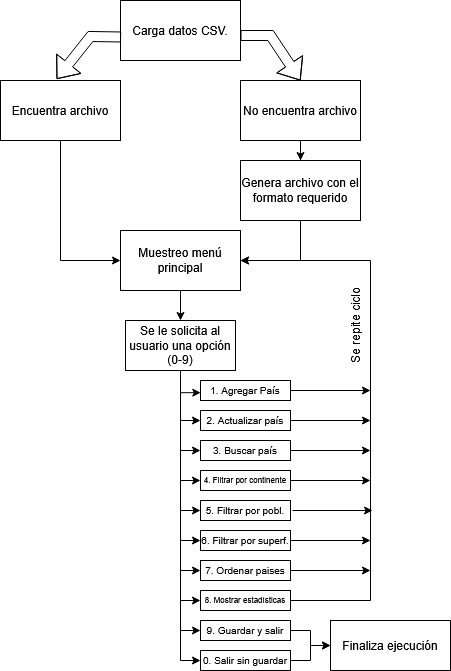

The diagram above was exported from draw.io. Its source (the exported page's mxGraphModel, read from the mxfile embedded in the PNG):
<mxGraphModel dx="1130" dy="629" grid="1" gridSize="10" guides="1" tooltips="1" connect="1" arrows="1" fold="1" page="1" pageScale="1" pageWidth="827" pageHeight="1169" math="0" shadow="0">
  <root>
    <mxCell id="0" />
    <mxCell id="1" parent="0" />
    <mxCell id="fGRXCfAPmy-nWEZF1Guv-1" parent="1" style="rounded=0;whiteSpace=wrap;html=1;" value="Carga datos CSV." vertex="1">
      <mxGeometry height="60" width="120" x="350" y="60" as="geometry" />
    </mxCell>
    <mxCell id="fGRXCfAPmy-nWEZF1Guv-8" edge="1" parent="1" source="fGRXCfAPmy-nWEZF1Guv-2" style="edgeStyle=orthogonalEdgeStyle;rounded=0;orthogonalLoop=1;jettySize=auto;html=1;" target="fGRXCfAPmy-nWEZF1Guv-7">
      <mxGeometry relative="1" as="geometry">
        <mxPoint x="530" y="210" as="targetPoint" />
      </mxGeometry>
    </mxCell>
    <mxCell id="fGRXCfAPmy-nWEZF1Guv-2" parent="1" style="rounded=0;whiteSpace=wrap;html=1;" value="No encuentra archivo" vertex="1">
      <mxGeometry height="60" width="120" x="470" y="140" as="geometry" />
    </mxCell>
    <mxCell id="fGRXCfAPmy-nWEZF1Guv-11" edge="1" parent="1" source="fGRXCfAPmy-nWEZF1Guv-3" style="edgeStyle=orthogonalEdgeStyle;rounded=0;orthogonalLoop=1;jettySize=auto;html=1;entryX=0;entryY=0.5;entryDx=0;entryDy=0;" target="fGRXCfAPmy-nWEZF1Guv-9">
      <mxGeometry relative="1" as="geometry" />
    </mxCell>
    <mxCell id="fGRXCfAPmy-nWEZF1Guv-3" parent="1" style="rounded=0;whiteSpace=wrap;html=1;" value="Encuentra archivo" vertex="1">
      <mxGeometry height="60" width="120" x="230" y="140" as="geometry" />
    </mxCell>
    <mxCell id="fGRXCfAPmy-nWEZF1Guv-5" edge="1" parent="1" style="shape=flexArrow;endArrow=classic;html=1;rounded=0;entryX=0.5;entryY=0;entryDx=0;entryDy=0;" target="fGRXCfAPmy-nWEZF1Guv-2" value="">
      <mxGeometry height="50" relative="1" width="50" as="geometry">
        <Array as="points">
          <mxPoint x="500" y="95" />
        </Array>
        <mxPoint x="470" y="95" as="sourcePoint" />
        <mxPoint x="540" y="110" as="targetPoint" />
      </mxGeometry>
    </mxCell>
    <mxCell id="fGRXCfAPmy-nWEZF1Guv-6" edge="1" parent="1" source="fGRXCfAPmy-nWEZF1Guv-1" style="shape=flexArrow;endArrow=classic;html=1;rounded=0;exitX=0.005;exitY=0.608;exitDx=0;exitDy=0;entryX=0.468;entryY=-0.024;entryDx=0;entryDy=0;entryPerimeter=0;exitPerimeter=0;" target="fGRXCfAPmy-nWEZF1Guv-3" value="">
      <mxGeometry height="50" relative="1" width="50" as="geometry">
        <Array as="points">
          <mxPoint x="320" y="96" />
        </Array>
        <mxPoint x="310" y="125" as="sourcePoint" />
        <mxPoint x="240" y="90" as="targetPoint" />
      </mxGeometry>
    </mxCell>
    <mxCell id="fGRXCfAPmy-nWEZF1Guv-10" edge="1" parent="1" source="fGRXCfAPmy-nWEZF1Guv-7" style="edgeStyle=orthogonalEdgeStyle;rounded=0;orthogonalLoop=1;jettySize=auto;html=1;entryX=1;entryY=0.5;entryDx=0;entryDy=0;" target="fGRXCfAPmy-nWEZF1Guv-9">
      <mxGeometry relative="1" as="geometry" />
    </mxCell>
    <mxCell id="fGRXCfAPmy-nWEZF1Guv-7" parent="1" style="rounded=0;whiteSpace=wrap;html=1;" value="Genera archivo con el formato requerido" vertex="1">
      <mxGeometry height="60" width="120" x="470" y="220" as="geometry" />
    </mxCell>
    <mxCell id="fGRXCfAPmy-nWEZF1Guv-15" edge="1" parent="1" source="fGRXCfAPmy-nWEZF1Guv-9" style="edgeStyle=orthogonalEdgeStyle;rounded=0;orthogonalLoop=1;jettySize=auto;html=1;exitX=0.5;exitY=1;exitDx=0;exitDy=0;entryX=0.5;entryY=0;entryDx=0;entryDy=0;" target="fGRXCfAPmy-nWEZF1Guv-12">
      <mxGeometry relative="1" as="geometry" />
    </mxCell>
    <mxCell id="fGRXCfAPmy-nWEZF1Guv-9" parent="1" style="rounded=0;whiteSpace=wrap;html=1;" value="&lt;div&gt;Muestreo menú principal&lt;/div&gt;" vertex="1">
      <mxGeometry height="60" width="120" x="350" y="290" as="geometry" />
    </mxCell>
    <mxCell id="fGRXCfAPmy-nWEZF1Guv-32" edge="1" parent="1" source="fGRXCfAPmy-nWEZF1Guv-12" style="edgeStyle=orthogonalEdgeStyle;rounded=0;orthogonalLoop=1;jettySize=auto;html=1;entryX=0;entryY=0.5;entryDx=0;entryDy=0;" target="fGRXCfAPmy-nWEZF1Guv-17">
      <mxGeometry relative="1" as="geometry" />
    </mxCell>
    <mxCell id="fGRXCfAPmy-nWEZF1Guv-33" edge="1" parent="1" source="fGRXCfAPmy-nWEZF1Guv-12" style="edgeStyle=orthogonalEdgeStyle;rounded=0;orthogonalLoop=1;jettySize=auto;html=1;entryX=0;entryY=0.5;entryDx=0;entryDy=0;" target="fGRXCfAPmy-nWEZF1Guv-18">
      <mxGeometry relative="1" as="geometry" />
    </mxCell>
    <mxCell id="fGRXCfAPmy-nWEZF1Guv-34" edge="1" parent="1" source="fGRXCfAPmy-nWEZF1Guv-12" style="edgeStyle=orthogonalEdgeStyle;rounded=0;orthogonalLoop=1;jettySize=auto;html=1;entryX=0;entryY=0.5;entryDx=0;entryDy=0;" target="fGRXCfAPmy-nWEZF1Guv-19">
      <mxGeometry relative="1" as="geometry" />
    </mxCell>
    <mxCell id="fGRXCfAPmy-nWEZF1Guv-35" edge="1" parent="1" source="fGRXCfAPmy-nWEZF1Guv-12" style="edgeStyle=orthogonalEdgeStyle;rounded=0;orthogonalLoop=1;jettySize=auto;html=1;entryX=0;entryY=0.5;entryDx=0;entryDy=0;" target="fGRXCfAPmy-nWEZF1Guv-20">
      <mxGeometry relative="1" as="geometry" />
    </mxCell>
    <mxCell id="fGRXCfAPmy-nWEZF1Guv-37" edge="1" parent="1" source="fGRXCfAPmy-nWEZF1Guv-12" style="edgeStyle=orthogonalEdgeStyle;rounded=0;orthogonalLoop=1;jettySize=auto;html=1;entryX=0;entryY=0.5;entryDx=0;entryDy=0;" target="fGRXCfAPmy-nWEZF1Guv-22">
      <mxGeometry relative="1" as="geometry" />
    </mxCell>
    <mxCell id="fGRXCfAPmy-nWEZF1Guv-38" edge="1" parent="1" source="fGRXCfAPmy-nWEZF1Guv-12" style="edgeStyle=orthogonalEdgeStyle;rounded=0;orthogonalLoop=1;jettySize=auto;html=1;entryX=0;entryY=0.5;entryDx=0;entryDy=0;" target="fGRXCfAPmy-nWEZF1Guv-23">
      <mxGeometry relative="1" as="geometry" />
    </mxCell>
    <mxCell id="fGRXCfAPmy-nWEZF1Guv-39" edge="1" parent="1" source="fGRXCfAPmy-nWEZF1Guv-12" style="edgeStyle=orthogonalEdgeStyle;rounded=0;orthogonalLoop=1;jettySize=auto;html=1;entryX=0;entryY=0.5;entryDx=0;entryDy=0;" target="fGRXCfAPmy-nWEZF1Guv-24">
      <mxGeometry relative="1" as="geometry" />
    </mxCell>
    <mxCell id="fGRXCfAPmy-nWEZF1Guv-40" edge="1" parent="1" source="fGRXCfAPmy-nWEZF1Guv-12" style="edgeStyle=orthogonalEdgeStyle;rounded=0;orthogonalLoop=1;jettySize=auto;html=1;entryX=0;entryY=0.5;entryDx=0;entryDy=0;" target="fGRXCfAPmy-nWEZF1Guv-21">
      <mxGeometry relative="1" as="geometry" />
    </mxCell>
    <mxCell id="fGRXCfAPmy-nWEZF1Guv-42" edge="1" parent="1" source="fGRXCfAPmy-nWEZF1Guv-12" style="edgeStyle=orthogonalEdgeStyle;rounded=0;orthogonalLoop=1;jettySize=auto;html=1;entryX=0;entryY=0.5;entryDx=0;entryDy=0;" target="fGRXCfAPmy-nWEZF1Guv-41">
      <mxGeometry relative="1" as="geometry" />
    </mxCell>
    <mxCell id="fGRXCfAPmy-nWEZF1Guv-12" parent="1" style="rounded=0;whiteSpace=wrap;html=1;" value="&lt;div&gt;Se le solicita al usuario una opción (0-9)&lt;/div&gt;" vertex="1">
      <mxGeometry height="50" width="110" x="355" y="380" as="geometry" />
    </mxCell>
    <mxCell id="fGRXCfAPmy-nWEZF1Guv-51" edge="1" parent="1" source="fGRXCfAPmy-nWEZF1Guv-16" style="edgeStyle=orthogonalEdgeStyle;rounded=0;orthogonalLoop=1;jettySize=auto;html=1;">
      <mxGeometry relative="1" as="geometry">
        <mxPoint x="600" y="450" as="targetPoint" />
      </mxGeometry>
    </mxCell>
    <mxCell id="fGRXCfAPmy-nWEZF1Guv-16" parent="1" style="rounded=0;whiteSpace=wrap;html=1;fontSize=10;" value="&lt;font&gt;1. Agregar País&lt;/font&gt;" vertex="1">
      <mxGeometry height="20" width="90" x="430" y="440" as="geometry" />
    </mxCell>
    <mxCell id="fGRXCfAPmy-nWEZF1Guv-50" edge="1" parent="1" source="fGRXCfAPmy-nWEZF1Guv-17" style="edgeStyle=orthogonalEdgeStyle;rounded=0;orthogonalLoop=1;jettySize=auto;html=1;">
      <mxGeometry relative="1" as="geometry">
        <mxPoint x="600" y="480" as="targetPoint" />
      </mxGeometry>
    </mxCell>
    <mxCell id="fGRXCfAPmy-nWEZF1Guv-17" parent="1" style="rounded=0;whiteSpace=wrap;html=1;fontSize=10;" value="2. Actualizar país" vertex="1">
      <mxGeometry height="20" width="90" x="430" y="470" as="geometry" />
    </mxCell>
    <mxCell id="fGRXCfAPmy-nWEZF1Guv-49" edge="1" parent="1" source="fGRXCfAPmy-nWEZF1Guv-18" style="edgeStyle=orthogonalEdgeStyle;rounded=0;orthogonalLoop=1;jettySize=auto;html=1;">
      <mxGeometry relative="1" as="geometry">
        <mxPoint x="600" y="510" as="targetPoint" />
      </mxGeometry>
    </mxCell>
    <mxCell id="fGRXCfAPmy-nWEZF1Guv-18" parent="1" style="rounded=0;whiteSpace=wrap;html=1;fontSize=10;" value="&lt;div&gt;3. Buscar país&lt;/div&gt;" vertex="1">
      <mxGeometry height="20" width="90" x="430" y="500" as="geometry" />
    </mxCell>
    <mxCell id="fGRXCfAPmy-nWEZF1Guv-48" edge="1" parent="1" source="fGRXCfAPmy-nWEZF1Guv-19" style="edgeStyle=orthogonalEdgeStyle;rounded=0;orthogonalLoop=1;jettySize=auto;html=1;">
      <mxGeometry relative="1" as="geometry">
        <mxPoint x="600" y="540" as="targetPoint" />
      </mxGeometry>
    </mxCell>
    <mxCell id="fGRXCfAPmy-nWEZF1Guv-19" parent="1" style="rounded=0;whiteSpace=wrap;html=1;fontSize=8;" value="4. Filtrar por continente" vertex="1">
      <mxGeometry height="20" width="90" x="430" y="530" as="geometry" />
    </mxCell>
    <mxCell id="fGRXCfAPmy-nWEZF1Guv-52" edge="1" parent="1" style="edgeStyle=orthogonalEdgeStyle;rounded=0;orthogonalLoop=1;jettySize=auto;html=1;">
      <mxGeometry relative="1" as="geometry">
        <mxPoint x="522" y="570" as="sourcePoint" />
        <mxPoint x="602" y="570" as="targetPoint" />
      </mxGeometry>
    </mxCell>
    <mxCell id="fGRXCfAPmy-nWEZF1Guv-20" parent="1" style="rounded=0;whiteSpace=wrap;html=1;fontSize=10;" value="5. Filtrar por pobl." vertex="1">
      <mxGeometry height="20" width="90" x="430" y="560" as="geometry" />
    </mxCell>
    <mxCell id="fGRXCfAPmy-nWEZF1Guv-47" edge="1" parent="1" source="fGRXCfAPmy-nWEZF1Guv-21" style="edgeStyle=orthogonalEdgeStyle;rounded=0;orthogonalLoop=1;jettySize=auto;html=1;">
      <mxGeometry relative="1" as="geometry">
        <mxPoint x="600" y="600" as="targetPoint" />
      </mxGeometry>
    </mxCell>
    <mxCell id="fGRXCfAPmy-nWEZF1Guv-21" parent="1" style="rounded=0;whiteSpace=wrap;html=1;fontSize=10;" value="6. Filtrar por superf." vertex="1">
      <mxGeometry height="20" width="90" x="430" y="590" as="geometry" />
    </mxCell>
    <mxCell id="fGRXCfAPmy-nWEZF1Guv-46" edge="1" parent="1" source="fGRXCfAPmy-nWEZF1Guv-22" style="edgeStyle=orthogonalEdgeStyle;rounded=0;orthogonalLoop=1;jettySize=auto;html=1;">
      <mxGeometry relative="1" as="geometry">
        <mxPoint x="600" y="630" as="targetPoint" />
      </mxGeometry>
    </mxCell>
    <mxCell id="fGRXCfAPmy-nWEZF1Guv-22" parent="1" style="rounded=0;whiteSpace=wrap;html=1;fontSize=10;" value="&lt;div&gt;7. Ordenar paises&lt;/div&gt;" vertex="1">
      <mxGeometry height="20" width="90" x="430" y="620" as="geometry" />
    </mxCell>
    <mxCell id="fGRXCfAPmy-nWEZF1Guv-45" edge="1" parent="1" source="fGRXCfAPmy-nWEZF1Guv-23" style="edgeStyle=orthogonalEdgeStyle;rounded=0;orthogonalLoop=1;jettySize=auto;html=1;entryX=1;entryY=0.5;entryDx=0;entryDy=0;" target="fGRXCfAPmy-nWEZF1Guv-9">
      <mxGeometry relative="1" as="geometry">
        <Array as="points">
          <mxPoint x="600" y="660" />
          <mxPoint x="600" y="320" />
        </Array>
        <mxPoint x="600" y="660" as="targetPoint" />
      </mxGeometry>
    </mxCell>
    <mxCell id="fGRXCfAPmy-nWEZF1Guv-23" parent="1" style="rounded=0;whiteSpace=wrap;html=1;fontSize=8;" value="8. Mostrar estadísticas" vertex="1">
      <mxGeometry height="20" width="90" x="430" y="650" as="geometry" />
    </mxCell>
    <mxCell id="fGRXCfAPmy-nWEZF1Guv-58" edge="1" parent="1" source="fGRXCfAPmy-nWEZF1Guv-24" style="edgeStyle=orthogonalEdgeStyle;rounded=0;orthogonalLoop=1;jettySize=auto;html=1;entryX=0;entryY=0.5;entryDx=0;entryDy=0;" target="fGRXCfAPmy-nWEZF1Guv-57">
      <mxGeometry relative="1" as="geometry" />
    </mxCell>
    <mxCell id="fGRXCfAPmy-nWEZF1Guv-24" parent="1" style="rounded=0;whiteSpace=wrap;html=1;fontSize=10;" value="9. Guardar y salir" vertex="1">
      <mxGeometry height="20" width="90" x="430" y="680" as="geometry" />
    </mxCell>
    <mxCell id="fGRXCfAPmy-nWEZF1Guv-30" edge="1" parent="1" source="fGRXCfAPmy-nWEZF1Guv-12" style="edgeStyle=orthogonalEdgeStyle;rounded=0;orthogonalLoop=1;jettySize=auto;html=1;entryX=0.003;entryY=0.608;entryDx=0;entryDy=0;entryPerimeter=0;" target="fGRXCfAPmy-nWEZF1Guv-16">
      <mxGeometry relative="1" as="geometry" />
    </mxCell>
    <mxCell id="fGRXCfAPmy-nWEZF1Guv-59" edge="1" parent="1" source="fGRXCfAPmy-nWEZF1Guv-41" style="edgeStyle=orthogonalEdgeStyle;rounded=0;orthogonalLoop=1;jettySize=auto;html=1;entryX=0;entryY=0.5;entryDx=0;entryDy=0;" target="fGRXCfAPmy-nWEZF1Guv-57">
      <mxGeometry relative="1" as="geometry">
        <mxPoint x="550" y="710" as="targetPoint" />
      </mxGeometry>
    </mxCell>
    <mxCell id="fGRXCfAPmy-nWEZF1Guv-41" parent="1" style="rounded=0;whiteSpace=wrap;html=1;fontSize=10;" value="0. Salir sin guardar" vertex="1">
      <mxGeometry height="20" width="90" x="430" y="710" as="geometry" />
    </mxCell>
    <mxCell id="fGRXCfAPmy-nWEZF1Guv-53" parent="1" style="text;html=1;whiteSpace=wrap;strokeColor=none;fillColor=none;align=center;verticalAlign=middle;rounded=0;rotation=-90;" value="Se repite ciclo" vertex="1">
      <mxGeometry height="30" width="90" x="540" y="370" as="geometry" />
    </mxCell>
    <mxCell id="fGRXCfAPmy-nWEZF1Guv-57" parent="1" style="rounded=0;whiteSpace=wrap;html=1;" value="&lt;div&gt;Finaliza ejecución&lt;/div&gt;" vertex="1">
      <mxGeometry height="50" width="120" x="560" y="680" as="geometry" />
    </mxCell>
  </root>
</mxGraphModel>